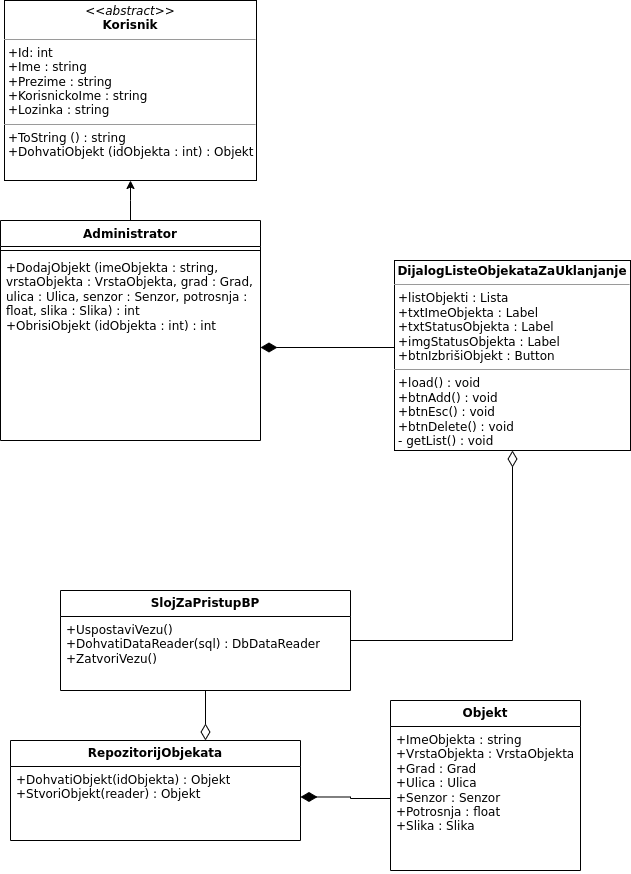

The diagram above was exported from draw.io. Its source (the exported page's mxGraphModel, read from the mxfile embedded in the PNG):
<mxGraphModel dx="1195" dy="1815" grid="1" gridSize="10" guides="1" tooltips="1" connect="1" arrows="1" fold="1" page="1" pageScale="1" pageWidth="827" pageHeight="1169" math="0" shadow="0">
  <root>
    <mxCell id="WIyWlLk6GJQsqaUBKTNV-0" />
    <mxCell id="WIyWlLk6GJQsqaUBKTNV-1" parent="WIyWlLk6GJQsqaUBKTNV-0" />
    <mxCell id="viCbuD_m0bpwJwX9z-2e-0" style="edgeStyle=orthogonalEdgeStyle;rounded=0;orthogonalLoop=1;jettySize=auto;html=1;endArrow=none;endFill=0;startArrow=classic;startFill=1;" edge="1" parent="WIyWlLk6GJQsqaUBKTNV-1" source="viCbuD_m0bpwJwX9z-2e-1" target="viCbuD_m0bpwJwX9z-2e-2">
      <mxGeometry relative="1" as="geometry">
        <Array as="points">
          <mxPoint x="210" y="140" />
          <mxPoint x="210" y="140" />
        </Array>
      </mxGeometry>
    </mxCell>
    <mxCell id="viCbuD_m0bpwJwX9z-2e-1" value="&lt;p style=&quot;margin:0px;margin-top:4px;text-align:center;&quot;&gt;&lt;i&gt;&amp;lt;&amp;lt;abstract&amp;gt;&amp;gt;&lt;/i&gt;&lt;br&gt;&lt;b&gt;Korisnik&lt;/b&gt;&lt;/p&gt;&lt;hr size=&quot;1&quot;&gt;&lt;p style=&quot;margin:0px;margin-left:4px;&quot;&gt;+Id: int&lt;br&gt;+Ime : string&lt;/p&gt;&lt;p style=&quot;margin:0px;margin-left:4px;&quot;&gt;+Prezime : string&lt;/p&gt;&lt;p style=&quot;margin:0px;margin-left:4px;&quot;&gt;+KorisnickoIme : string&lt;/p&gt;&lt;p style=&quot;margin:0px;margin-left:4px;&quot;&gt;+Lozinka : string&lt;/p&gt;&lt;hr size=&quot;1&quot;&gt;&lt;p style=&quot;margin:0px;margin-left:4px;&quot;&gt;+ToString () : string&lt;/p&gt;&lt;p style=&quot;margin:0px;margin-left:4px;&quot;&gt;+DohvatiObjekt (idObjekta : int) : Objekt&lt;/p&gt;" style="verticalAlign=top;align=left;overflow=fill;fontSize=12;fontFamily=Helvetica;html=1;whiteSpace=wrap;" vertex="1" parent="WIyWlLk6GJQsqaUBKTNV-1">
      <mxGeometry x="84" y="-60" width="252" height="180" as="geometry" />
    </mxCell>
    <mxCell id="viCbuD_m0bpwJwX9z-2e-2" value="Administrator" style="swimlane;fontStyle=1;align=center;verticalAlign=top;childLayout=stackLayout;horizontal=1;startSize=26;horizontalStack=0;resizeParent=1;resizeParentMax=0;resizeLast=0;collapsible=1;marginBottom=0;whiteSpace=wrap;html=1;" vertex="1" parent="WIyWlLk6GJQsqaUBKTNV-1">
      <mxGeometry x="80" y="160" width="260" height="220" as="geometry" />
    </mxCell>
    <mxCell id="viCbuD_m0bpwJwX9z-2e-3" value="" style="line;strokeWidth=1;fillColor=none;align=left;verticalAlign=middle;spacingTop=-1;spacingLeft=3;spacingRight=3;rotatable=0;labelPosition=right;points=[];portConstraint=eastwest;strokeColor=inherit;" vertex="1" parent="viCbuD_m0bpwJwX9z-2e-2">
      <mxGeometry y="26" width="260" height="8" as="geometry" />
    </mxCell>
    <mxCell id="viCbuD_m0bpwJwX9z-2e-4" value="+DodajObjekt (imeObjekta : string, vrstaObjekta : VrstaObjekta, grad : Grad, ulica : Ulica, senzor : Senzor, potrosnja : float, slika : Slika) : int&lt;br&gt;+ObrisiObjekt (idObjekta : int) : int" style="text;strokeColor=none;fillColor=none;align=left;verticalAlign=top;spacingLeft=4;spacingRight=4;overflow=hidden;rotatable=0;points=[[0,0.5],[1,0.5]];portConstraint=eastwest;whiteSpace=wrap;html=1;" vertex="1" parent="viCbuD_m0bpwJwX9z-2e-2">
      <mxGeometry y="34" width="260" height="186" as="geometry" />
    </mxCell>
    <mxCell id="viCbuD_m0bpwJwX9z-2e-8" value="&lt;b&gt;RepozitorijObjekata&lt;/b&gt;" style="swimlane;fontStyle=0;childLayout=stackLayout;horizontal=1;startSize=26;fillColor=none;horizontalStack=0;resizeParent=1;resizeParentMax=0;resizeLast=0;collapsible=1;marginBottom=0;whiteSpace=wrap;html=1;" vertex="1" parent="WIyWlLk6GJQsqaUBKTNV-1">
      <mxGeometry x="90" y="680" width="290" height="100" as="geometry" />
    </mxCell>
    <mxCell id="viCbuD_m0bpwJwX9z-2e-9" value="+DohvatiObjekt(idObjekta) : Objekt&lt;br&gt;+StvoriObjekt(reader) : Objekt" style="text;strokeColor=none;fillColor=none;align=left;verticalAlign=top;spacingLeft=4;spacingRight=4;overflow=hidden;rotatable=0;points=[[0,0.5],[1,0.5]];portConstraint=eastwest;whiteSpace=wrap;html=1;" vertex="1" parent="viCbuD_m0bpwJwX9z-2e-8">
      <mxGeometry y="26" width="290" height="74" as="geometry" />
    </mxCell>
    <mxCell id="viCbuD_m0bpwJwX9z-2e-10" style="edgeStyle=orthogonalEdgeStyle;rounded=0;orthogonalLoop=1;jettySize=auto;html=1;endArrow=diamondThin;endFill=0;endSize=14;" edge="1" parent="WIyWlLk6GJQsqaUBKTNV-1" source="viCbuD_m0bpwJwX9z-2e-11" target="viCbuD_m0bpwJwX9z-2e-18">
      <mxGeometry relative="1" as="geometry" />
    </mxCell>
    <mxCell id="viCbuD_m0bpwJwX9z-2e-11" value="&lt;b&gt;SlojZaPristupBP&lt;/b&gt;" style="swimlane;fontStyle=0;childLayout=stackLayout;horizontal=1;startSize=26;fillColor=none;horizontalStack=0;resizeParent=1;resizeParentMax=0;resizeLast=0;collapsible=1;marginBottom=0;whiteSpace=wrap;html=1;" vertex="1" parent="WIyWlLk6GJQsqaUBKTNV-1">
      <mxGeometry x="140" y="530" width="290" height="100" as="geometry" />
    </mxCell>
    <mxCell id="viCbuD_m0bpwJwX9z-2e-12" value="+UspostaviVezu()&lt;br&gt;+DohvatiDataReader(sql) : DbDataReader&lt;br&gt;+ZatvoriVezu()" style="text;strokeColor=none;fillColor=none;align=left;verticalAlign=top;spacingLeft=4;spacingRight=4;overflow=hidden;rotatable=0;points=[[0,0.5],[1,0.5]];portConstraint=eastwest;whiteSpace=wrap;html=1;" vertex="1" parent="viCbuD_m0bpwJwX9z-2e-11">
      <mxGeometry y="26" width="290" height="74" as="geometry" />
    </mxCell>
    <mxCell id="viCbuD_m0bpwJwX9z-2e-13" style="edgeStyle=orthogonalEdgeStyle;rounded=0;orthogonalLoop=1;jettySize=auto;html=1;endArrow=diamondThin;endFill=0;endSize=14;" edge="1" parent="WIyWlLk6GJQsqaUBKTNV-1" source="viCbuD_m0bpwJwX9z-2e-12" target="viCbuD_m0bpwJwX9z-2e-8">
      <mxGeometry relative="1" as="geometry">
        <Array as="points">
          <mxPoint x="235" y="620" />
          <mxPoint x="235" y="620" />
        </Array>
      </mxGeometry>
    </mxCell>
    <mxCell id="viCbuD_m0bpwJwX9z-2e-14" value="&lt;b&gt;Objekt&lt;/b&gt;" style="swimlane;fontStyle=0;childLayout=stackLayout;horizontal=1;startSize=26;fillColor=none;horizontalStack=0;resizeParent=1;resizeParentMax=0;resizeLast=0;collapsible=1;marginBottom=0;whiteSpace=wrap;html=1;" vertex="1" parent="WIyWlLk6GJQsqaUBKTNV-1">
      <mxGeometry x="470" y="640" width="190" height="170" as="geometry" />
    </mxCell>
    <mxCell id="viCbuD_m0bpwJwX9z-2e-15" value="+ImeObjekta : string +VrstaObjekta : VrstaObjekta&lt;br&gt;+Grad : Grad&lt;br&gt;+Ulica : Ulica&lt;br&gt;+Senzor : Senzor&lt;br&gt;+Potrosnja : float&lt;br&gt;+Slika : Slika" style="text;strokeColor=none;fillColor=none;align=left;verticalAlign=top;spacingLeft=4;spacingRight=4;overflow=hidden;rotatable=0;points=[[0,0.5],[1,0.5]];portConstraint=eastwest;whiteSpace=wrap;html=1;" vertex="1" parent="viCbuD_m0bpwJwX9z-2e-14">
      <mxGeometry y="26" width="190" height="144" as="geometry" />
    </mxCell>
    <mxCell id="viCbuD_m0bpwJwX9z-2e-16" style="edgeStyle=orthogonalEdgeStyle;rounded=0;orthogonalLoop=1;jettySize=auto;html=1;entryX=1;entryY=0.412;entryDx=0;entryDy=0;entryPerimeter=0;endArrow=diamondThin;endFill=1;endSize=14;" edge="1" parent="WIyWlLk6GJQsqaUBKTNV-1" source="viCbuD_m0bpwJwX9z-2e-15" target="viCbuD_m0bpwJwX9z-2e-9">
      <mxGeometry relative="1" as="geometry" />
    </mxCell>
    <mxCell id="viCbuD_m0bpwJwX9z-2e-18" value="&lt;p style=&quot;margin:0px;margin-top:4px;text-align:center;&quot;&gt;&lt;b&gt;DijalogListeObjekataZaUklanjanje&lt;/b&gt;&lt;/p&gt;&lt;hr size=&quot;1&quot;&gt;&lt;p style=&quot;margin:0px;margin-left:4px;&quot;&gt;+listObjekti : Lista&lt;br&gt;&lt;/p&gt;&lt;p style=&quot;margin:0px;margin-left:4px;&quot;&gt;+txtImeObjekta : Label&lt;/p&gt;&lt;p style=&quot;margin:0px;margin-left:4px;&quot;&gt;+txtStatusObjekta : Label&lt;/p&gt;&lt;p style=&quot;margin:0px;margin-left:4px;&quot;&gt;+imgStatusObjekta : Label&lt;/p&gt;&lt;p style=&quot;margin:0px;margin-left:4px;&quot;&gt;+btnIzbrišiObjekt : Button&lt;/p&gt;&lt;hr size=&quot;1&quot;&gt;&lt;p style=&quot;margin:0px;margin-left:4px;&quot;&gt;+load() : void&lt;/p&gt;&lt;p style=&quot;margin:0px;margin-left:4px;&quot;&gt;+btnAdd() : void&lt;/p&gt;&lt;p style=&quot;margin:0px;margin-left:4px;&quot;&gt;+btnEsc() : void&lt;/p&gt;&lt;p style=&quot;margin:0px;margin-left:4px;&quot;&gt;+btnDelete() : void&lt;/p&gt;&lt;p style=&quot;margin:0px;margin-left:4px;&quot;&gt;- getList() : void&lt;/p&gt;" style="verticalAlign=top;align=left;overflow=fill;fontSize=12;fontFamily=Helvetica;html=1;whiteSpace=wrap;" vertex="1" parent="WIyWlLk6GJQsqaUBKTNV-1">
      <mxGeometry x="474" y="200" width="236" height="190" as="geometry" />
    </mxCell>
    <mxCell id="viCbuD_m0bpwJwX9z-2e-19" style="edgeStyle=orthogonalEdgeStyle;rounded=0;orthogonalLoop=1;jettySize=auto;html=1;endArrow=none;endFill=0;startArrow=diamondThin;startFill=1;endSize=14;startSize=14;" edge="1" parent="WIyWlLk6GJQsqaUBKTNV-1" source="viCbuD_m0bpwJwX9z-2e-4">
      <mxGeometry relative="1" as="geometry">
        <mxPoint x="474" y="287" as="targetPoint" />
      </mxGeometry>
    </mxCell>
  </root>
</mxGraphModel>